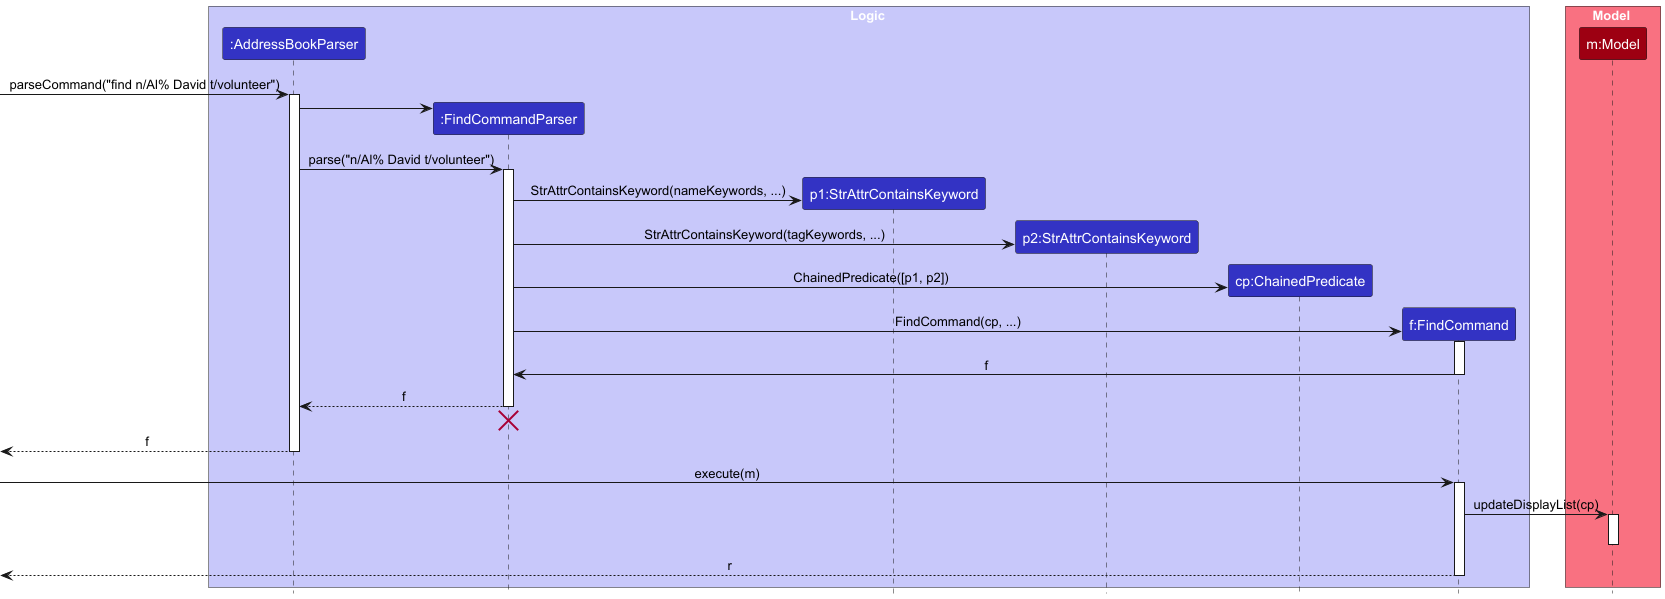

The diagram above was rendered by PlantUML. Its source (embedded in the PNG):
@startuml
!include style.puml
skinparam ArrowFontStyle plain

box Logic LOGIC_COLOR_T1
participant ":AddressBookParser" as AddressBookParser LOGIC_COLOR
participant ":FindCommandParser" as FindCommandParser LOGIC_COLOR
participant "p1:StrAttrContainsKeyword" as StrAttrContainsKeyword LOGIC_COLOR
participant "p2:StrAttrContainsKeyword" as StrAttrContainsKeyword2 LOGIC_COLOR
participant "cp:ChainedPredicate" as ChainedPredicate LOGIC_COLOR
participant "f:FindCommand" as FindCommand LOGIC_COLOR
end box

box Model MODEL_COLOR_T1
participant "m:Model" as Model MODEL_COLOR
end box


-> AddressBookParser : parseCommand("find n/Al% David t/volunteer")
activate AddressBookParser

create FindCommandParser
AddressBookParser -> FindCommandParser

AddressBookParser -> FindCommandParser : parse("n/Al% David t/volunteer")
activate FindCommandParser

create StrAttrContainsKeyword
FindCommandParser -> StrAttrContainsKeyword : StrAttrContainsKeyword(nameKeywords, ...)

create StrAttrContainsKeyword2
FindCommandParser -> StrAttrContainsKeyword2 : StrAttrContainsKeyword(tagKeywords, ...)

create ChainedPredicate
FindCommandParser -> ChainedPredicate : ChainedPredicate([p1, p2])

create FindCommand

FindCommandParser -> FindCommand : FindCommand(cp, ...)
activate FindCommand
FindCommand -> FindCommandParser : f
deactivate FindCommand

FindCommandParser --> AddressBookParser : f
deactivate FindCommandParser
'Hidden arrow to position the destroy marker below the end of the activation bar.
FindCommandParser -[hidden]-> AddressBookParser
destroy FindCommandParser

[<--AddressBookParser: f
deactivate AddressBookParser

-> FindCommand : execute(m)
activate FindCommand

FindCommand -> Model : updateDisplayList(cp)
activate Model

deactivate Model

[<--FindCommand: r
deactivate FindCommand

@enduml